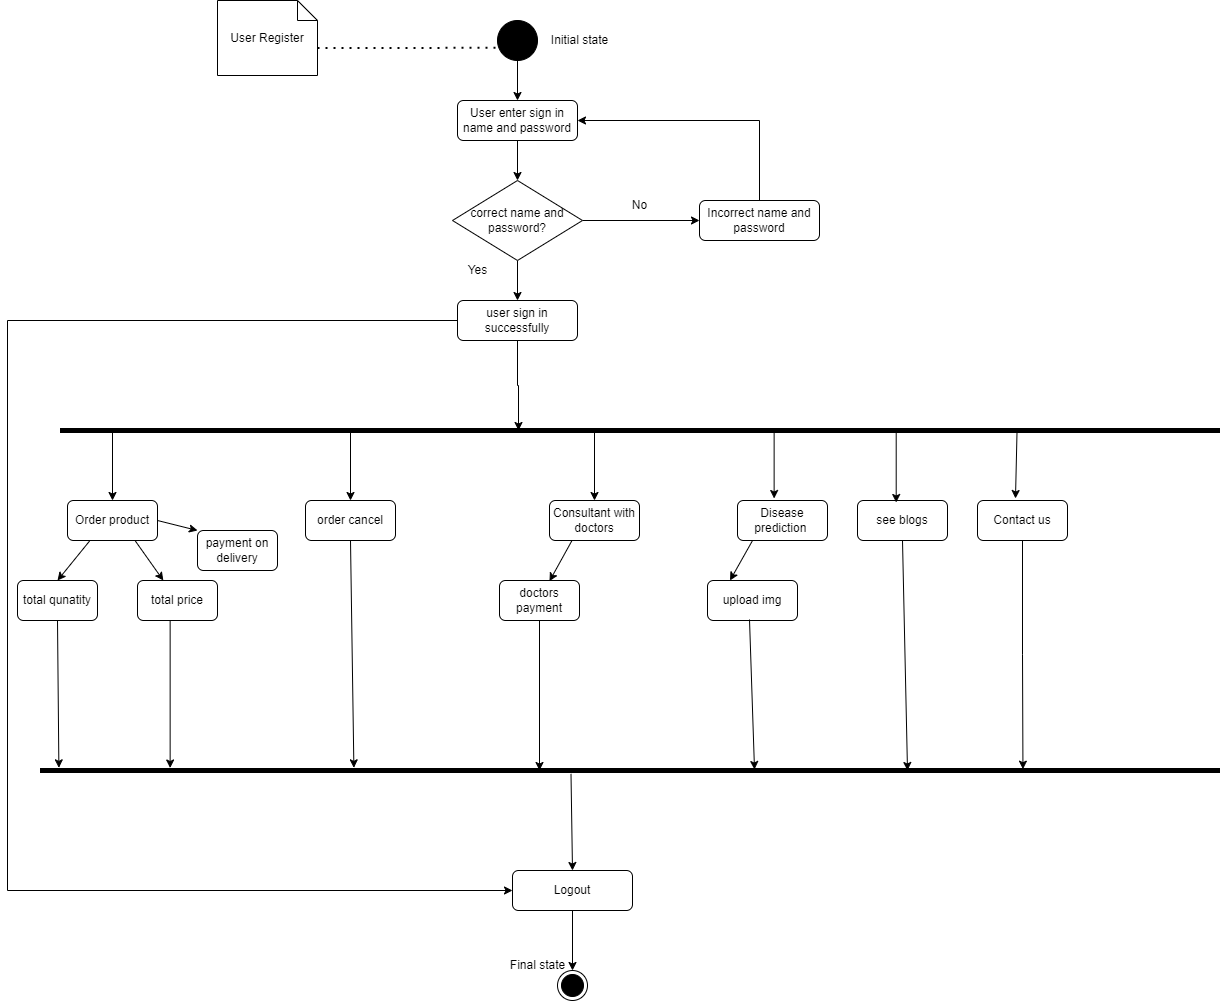

The diagram above was exported from draw.io. Its source (the exported page's mxGraphModel, read from the mxfile embedded in the PNG):
<mxGraphModel dx="864" dy="516" grid="1" gridSize="10" guides="1" tooltips="1" connect="1" arrows="1" fold="1" page="1" pageScale="1" pageWidth="1600" pageHeight="900" math="0" shadow="0">
  <root>
    <mxCell id="0" />
    <mxCell id="1" parent="0" />
    <mxCell id="YfkFeq29WAVfxrK2HC5t-3" style="edgeStyle=orthogonalEdgeStyle;rounded=0;orthogonalLoop=1;jettySize=auto;html=1;exitX=0.5;exitY=1;exitDx=0;exitDy=0;entryX=0.5;entryY=0;entryDx=0;entryDy=0;" parent="1" source="YfkFeq29WAVfxrK2HC5t-1" target="YfkFeq29WAVfxrK2HC5t-2" edge="1">
      <mxGeometry relative="1" as="geometry" />
    </mxCell>
    <mxCell id="YfkFeq29WAVfxrK2HC5t-1" value="" style="shape=ellipse;html=1;fillColor=strokeColor;fontSize=18;fontColor=#ffffff;" parent="1" vertex="1">
      <mxGeometry x="520" y="40" width="40" height="40" as="geometry" />
    </mxCell>
    <mxCell id="bGUKDtvJynTftGKu7LBk-6" style="edgeStyle=orthogonalEdgeStyle;rounded=0;orthogonalLoop=1;jettySize=auto;html=1;exitX=0.5;exitY=1;exitDx=0;exitDy=0;entryX=0.5;entryY=0;entryDx=0;entryDy=0;" parent="1" source="YfkFeq29WAVfxrK2HC5t-2" target="YfkFeq29WAVfxrK2HC5t-18" edge="1">
      <mxGeometry relative="1" as="geometry" />
    </mxCell>
    <mxCell id="YfkFeq29WAVfxrK2HC5t-2" value="User enter sign in name and password" style="rounded=1;whiteSpace=wrap;html=1;" parent="1" vertex="1">
      <mxGeometry x="480" y="120" width="120" height="40" as="geometry" />
    </mxCell>
    <mxCell id="bGUKDtvJynTftGKu7LBk-8" style="edgeStyle=orthogonalEdgeStyle;rounded=0;orthogonalLoop=1;jettySize=auto;html=1;exitX=0.5;exitY=1;exitDx=0;exitDy=0;entryX=0.5;entryY=0;entryDx=0;entryDy=0;" parent="1" source="YfkFeq29WAVfxrK2HC5t-18" target="bGUKDtvJynTftGKu7LBk-7" edge="1">
      <mxGeometry relative="1" as="geometry" />
    </mxCell>
    <mxCell id="bGUKDtvJynTftGKu7LBk-12" style="edgeStyle=orthogonalEdgeStyle;rounded=0;orthogonalLoop=1;jettySize=auto;html=1;entryX=0;entryY=0.5;entryDx=0;entryDy=0;" parent="1" source="YfkFeq29WAVfxrK2HC5t-18" target="bGUKDtvJynTftGKu7LBk-11" edge="1">
      <mxGeometry relative="1" as="geometry" />
    </mxCell>
    <mxCell id="YfkFeq29WAVfxrK2HC5t-18" value="correct name and password?" style="rhombus;whiteSpace=wrap;html=1;" parent="1" vertex="1">
      <mxGeometry x="475" y="200" width="130" height="80" as="geometry" />
    </mxCell>
    <mxCell id="YfkFeq29WAVfxrK2HC5t-23" value="" style="html=1;points=[];perimeter=orthogonalPerimeter;fillColor=#000000;strokeColor=none;rotation=-90;" parent="1" vertex="1">
      <mxGeometry x="660" y="-130" width="5" height="1160" as="geometry" />
    </mxCell>
    <mxCell id="YfkFeq29WAVfxrK2HC5t-26" value="Order product" style="rounded=1;whiteSpace=wrap;html=1;" parent="1" vertex="1">
      <mxGeometry x="90" y="520" width="90" height="40" as="geometry" />
    </mxCell>
    <mxCell id="YfkFeq29WAVfxrK2HC5t-27" value="" style="endArrow=classic;html=1;rounded=0;entryX=0.5;entryY=0;entryDx=0;entryDy=0;" parent="1" source="YfkFeq29WAVfxrK2HC5t-23" target="YfkFeq29WAVfxrK2HC5t-26" edge="1">
      <mxGeometry width="50" height="50" relative="1" as="geometry">
        <mxPoint x="220" y="520" as="sourcePoint" />
        <mxPoint x="270" y="470" as="targetPoint" />
      </mxGeometry>
    </mxCell>
    <mxCell id="YfkFeq29WAVfxrK2HC5t-28" value="total qunatity" style="rounded=1;whiteSpace=wrap;html=1;" parent="1" vertex="1">
      <mxGeometry x="40" y="600" width="80" height="40" as="geometry" />
    </mxCell>
    <mxCell id="YfkFeq29WAVfxrK2HC5t-29" value="total price" style="rounded=1;whiteSpace=wrap;html=1;" parent="1" vertex="1">
      <mxGeometry x="160" y="600" width="80" height="40" as="geometry" />
    </mxCell>
    <mxCell id="YfkFeq29WAVfxrK2HC5t-31" value="" style="endArrow=classic;html=1;rounded=0;exitX=0.25;exitY=1;exitDx=0;exitDy=0;entryX=0.5;entryY=0;entryDx=0;entryDy=0;" parent="1" source="YfkFeq29WAVfxrK2HC5t-26" target="YfkFeq29WAVfxrK2HC5t-28" edge="1">
      <mxGeometry width="50" height="50" relative="1" as="geometry">
        <mxPoint x="250" y="580" as="sourcePoint" />
        <mxPoint x="300" y="530" as="targetPoint" />
      </mxGeometry>
    </mxCell>
    <mxCell id="YfkFeq29WAVfxrK2HC5t-32" value="" style="endArrow=classic;html=1;rounded=0;exitX=0.75;exitY=1;exitDx=0;exitDy=0;" parent="1" source="YfkFeq29WAVfxrK2HC5t-26" target="YfkFeq29WAVfxrK2HC5t-29" edge="1">
      <mxGeometry width="50" height="50" relative="1" as="geometry">
        <mxPoint x="140" y="710" as="sourcePoint" />
        <mxPoint x="190" y="660" as="targetPoint" />
      </mxGeometry>
    </mxCell>
    <mxCell id="YfkFeq29WAVfxrK2HC5t-33" value="order cancel" style="rounded=1;whiteSpace=wrap;html=1;" parent="1" vertex="1">
      <mxGeometry x="328" y="520" width="90" height="40" as="geometry" />
    </mxCell>
    <mxCell id="YfkFeq29WAVfxrK2HC5t-34" value="" style="endArrow=classic;html=1;rounded=0;entryX=0.5;entryY=0;entryDx=0;entryDy=0;" parent="1" source="YfkFeq29WAVfxrK2HC5t-23" target="YfkFeq29WAVfxrK2HC5t-33" edge="1">
      <mxGeometry width="50" height="50" relative="1" as="geometry">
        <mxPoint x="410" y="510" as="sourcePoint" />
        <mxPoint x="460" y="460" as="targetPoint" />
      </mxGeometry>
    </mxCell>
    <mxCell id="YfkFeq29WAVfxrK2HC5t-39" value="Consultant with doctors" style="rounded=1;whiteSpace=wrap;html=1;" parent="1" vertex="1">
      <mxGeometry x="572" y="520" width="90" height="40" as="geometry" />
    </mxCell>
    <mxCell id="YfkFeq29WAVfxrK2HC5t-41" value="doctors payment" style="rounded=1;whiteSpace=wrap;html=1;" parent="1" vertex="1">
      <mxGeometry x="522" y="600" width="80" height="40" as="geometry" />
    </mxCell>
    <mxCell id="YfkFeq29WAVfxrK2HC5t-42" value="" style="endArrow=classic;html=1;rounded=0;exitX=0.25;exitY=1;exitDx=0;exitDy=0;entryX=0.625;entryY=0.017;entryDx=0;entryDy=0;entryPerimeter=0;" parent="1" source="YfkFeq29WAVfxrK2HC5t-39" target="YfkFeq29WAVfxrK2HC5t-41" edge="1">
      <mxGeometry width="50" height="50" relative="1" as="geometry">
        <mxPoint x="780" y="570" as="sourcePoint" />
        <mxPoint x="830" y="520" as="targetPoint" />
      </mxGeometry>
    </mxCell>
    <mxCell id="YfkFeq29WAVfxrK2HC5t-44" value="" style="endArrow=classic;html=1;rounded=0;entryX=0.5;entryY=0;entryDx=0;entryDy=0;" parent="1" source="YfkFeq29WAVfxrK2HC5t-23" target="YfkFeq29WAVfxrK2HC5t-39" edge="1">
      <mxGeometry width="50" height="50" relative="1" as="geometry">
        <mxPoint x="618.01" y="460.00499999999994" as="sourcePoint" />
        <mxPoint x="615.99" y="527.34" as="targetPoint" />
      </mxGeometry>
    </mxCell>
    <mxCell id="YfkFeq29WAVfxrK2HC5t-46" value="Disease prediction&amp;nbsp;" style="rounded=1;whiteSpace=wrap;html=1;" parent="1" vertex="1">
      <mxGeometry x="760" y="520" width="90" height="40" as="geometry" />
    </mxCell>
    <mxCell id="YfkFeq29WAVfxrK2HC5t-47" value="upload img" style="rounded=1;whiteSpace=wrap;html=1;" parent="1" vertex="1">
      <mxGeometry x="730" y="600" width="90" height="40" as="geometry" />
    </mxCell>
    <mxCell id="YfkFeq29WAVfxrK2HC5t-49" value="" style="endArrow=classic;html=1;rounded=0;entryX=0.407;entryY=-0.05;entryDx=0;entryDy=0;entryPerimeter=0;" parent="1" source="YfkFeq29WAVfxrK2HC5t-23" target="YfkFeq29WAVfxrK2HC5t-46" edge="1">
      <mxGeometry width="50" height="50" relative="1" as="geometry">
        <mxPoint x="860" y="520" as="sourcePoint" />
        <mxPoint x="910" y="470" as="targetPoint" />
      </mxGeometry>
    </mxCell>
    <mxCell id="YfkFeq29WAVfxrK2HC5t-50" value="see blogs" style="rounded=1;whiteSpace=wrap;html=1;" parent="1" vertex="1">
      <mxGeometry x="880" y="520" width="90" height="40" as="geometry" />
    </mxCell>
    <mxCell id="YfkFeq29WAVfxrK2HC5t-51" value="" style="endArrow=classic;html=1;rounded=0;entryX=0.43;entryY=0.05;entryDx=0;entryDy=0;entryPerimeter=0;" parent="1" source="YfkFeq29WAVfxrK2HC5t-23" target="YfkFeq29WAVfxrK2HC5t-50" edge="1">
      <mxGeometry width="50" height="50" relative="1" as="geometry">
        <mxPoint x="930" y="510" as="sourcePoint" />
        <mxPoint x="980" y="460" as="targetPoint" />
      </mxGeometry>
    </mxCell>
    <mxCell id="YfkFeq29WAVfxrK2HC5t-53" value="" style="html=1;points=[];perimeter=orthogonalPerimeter;fillColor=#000000;strokeColor=none;rotation=-90;" parent="1" vertex="1">
      <mxGeometry x="650" y="200" width="5" height="1180" as="geometry" />
    </mxCell>
    <mxCell id="YfkFeq29WAVfxrK2HC5t-55" value="" style="endArrow=classic;html=1;rounded=0;exitX=0.5;exitY=1;exitDx=0;exitDy=0;entryX=1.033;entryY=0.016;entryDx=0;entryDy=0;entryPerimeter=0;" parent="1" source="YfkFeq29WAVfxrK2HC5t-28" target="YfkFeq29WAVfxrK2HC5t-53" edge="1">
      <mxGeometry width="50" height="50" relative="1" as="geometry">
        <mxPoint x="170" y="740" as="sourcePoint" />
        <mxPoint x="220" y="690" as="targetPoint" />
      </mxGeometry>
    </mxCell>
    <mxCell id="YfkFeq29WAVfxrK2HC5t-56" value="" style="endArrow=classic;html=1;rounded=0;exitX=0.408;exitY=1;exitDx=0;exitDy=0;exitPerimeter=0;" parent="1" source="YfkFeq29WAVfxrK2HC5t-29" target="YfkFeq29WAVfxrK2HC5t-53" edge="1">
      <mxGeometry width="50" height="50" relative="1" as="geometry">
        <mxPoint x="190" y="730" as="sourcePoint" />
        <mxPoint x="240" y="680" as="targetPoint" />
      </mxGeometry>
    </mxCell>
    <mxCell id="YfkFeq29WAVfxrK2HC5t-59" value="" style="endArrow=classic;html=1;rounded=0;exitX=0.5;exitY=1;exitDx=0;exitDy=0;" parent="1" source="YfkFeq29WAVfxrK2HC5t-41" edge="1">
      <mxGeometry width="50" height="50" relative="1" as="geometry">
        <mxPoint x="560" y="720" as="sourcePoint" />
        <mxPoint x="562" y="790" as="targetPoint" />
      </mxGeometry>
    </mxCell>
    <mxCell id="YfkFeq29WAVfxrK2HC5t-61" value="" style="endArrow=classic;html=1;rounded=0;exitX=0.5;exitY=1;exitDx=0;exitDy=0;" parent="1" edge="1">
      <mxGeometry width="50" height="50" relative="1" as="geometry">
        <mxPoint x="772" y="639" as="sourcePoint" />
        <mxPoint x="777" y="789" as="targetPoint" />
      </mxGeometry>
    </mxCell>
    <mxCell id="YfkFeq29WAVfxrK2HC5t-62" value="" style="endArrow=classic;html=1;rounded=0;exitX=0.5;exitY=1;exitDx=0;exitDy=0;" parent="1" source="YfkFeq29WAVfxrK2HC5t-50" edge="1">
      <mxGeometry width="50" height="50" relative="1" as="geometry">
        <mxPoint x="930" y="730" as="sourcePoint" />
        <mxPoint x="930" y="790" as="targetPoint" />
      </mxGeometry>
    </mxCell>
    <mxCell id="YfkFeq29WAVfxrK2HC5t-63" value="" style="ellipse;html=1;shape=endState;fillColor=strokeColor;" parent="1" vertex="1">
      <mxGeometry x="580" y="990" width="30" height="30" as="geometry" />
    </mxCell>
    <mxCell id="YfkFeq29WAVfxrK2HC5t-67" style="edgeStyle=orthogonalEdgeStyle;rounded=0;orthogonalLoop=1;jettySize=auto;html=1;entryX=0.5;entryY=0;entryDx=0;entryDy=0;" parent="1" source="YfkFeq29WAVfxrK2HC5t-65" target="YfkFeq29WAVfxrK2HC5t-63" edge="1">
      <mxGeometry relative="1" as="geometry" />
    </mxCell>
    <mxCell id="YfkFeq29WAVfxrK2HC5t-65" value="Logout" style="rounded=1;whiteSpace=wrap;html=1;" parent="1" vertex="1">
      <mxGeometry x="535" y="890" width="120" height="40" as="geometry" />
    </mxCell>
    <mxCell id="YfkFeq29WAVfxrK2HC5t-66" value="" style="endArrow=classic;html=1;rounded=0;entryX=0.5;entryY=0;entryDx=0;entryDy=0;exitX=-0.167;exitY=0.45;exitDx=0;exitDy=0;exitPerimeter=0;" parent="1" source="YfkFeq29WAVfxrK2HC5t-53" target="YfkFeq29WAVfxrK2HC5t-65" edge="1">
      <mxGeometry width="50" height="50" relative="1" as="geometry">
        <mxPoint x="497" y="800" as="sourcePoint" />
        <mxPoint x="570" y="820" as="targetPoint" />
      </mxGeometry>
    </mxCell>
    <mxCell id="bGUKDtvJynTftGKu7LBk-2" value="Initial state" style="text;html=1;align=center;verticalAlign=middle;resizable=0;points=[];autosize=1;strokeColor=none;fillColor=none;" parent="1" vertex="1">
      <mxGeometry x="562" y="45" width="80" height="30" as="geometry" />
    </mxCell>
    <mxCell id="bGUKDtvJynTftGKu7LBk-3" value="Final state" style="text;html=1;align=center;verticalAlign=middle;resizable=0;points=[];autosize=1;strokeColor=none;fillColor=none;" parent="1" vertex="1">
      <mxGeometry x="520" y="970" width="80" height="30" as="geometry" />
    </mxCell>
    <mxCell id="bGUKDtvJynTftGKu7LBk-4" value="User Register" style="shape=note;size=20;whiteSpace=wrap;html=1;" parent="1" vertex="1">
      <mxGeometry x="240" y="20" width="100" height="75" as="geometry" />
    </mxCell>
    <mxCell id="bGUKDtvJynTftGKu7LBk-5" value="" style="endArrow=none;dashed=1;html=1;dashPattern=1 3;strokeWidth=2;rounded=0;exitX=0;exitY=0;exitDx=100;exitDy=47.5;exitPerimeter=0;entryX=0.067;entryY=0.683;entryDx=0;entryDy=0;entryPerimeter=0;" parent="1" source="bGUKDtvJynTftGKu7LBk-4" target="YfkFeq29WAVfxrK2HC5t-1" edge="1">
      <mxGeometry width="50" height="50" relative="1" as="geometry">
        <mxPoint x="390" y="100" as="sourcePoint" />
        <mxPoint x="440" y="50" as="targetPoint" />
      </mxGeometry>
    </mxCell>
    <mxCell id="bGUKDtvJynTftGKu7LBk-10" style="edgeStyle=orthogonalEdgeStyle;rounded=0;orthogonalLoop=1;jettySize=auto;html=1;exitX=0.5;exitY=1;exitDx=0;exitDy=0;" parent="1" source="bGUKDtvJynTftGKu7LBk-7" edge="1">
      <mxGeometry relative="1" as="geometry">
        <mxPoint x="541" y="450" as="targetPoint" />
      </mxGeometry>
    </mxCell>
    <mxCell id="bGUKDtvJynTftGKu7LBk-7" value="user sign in successfully" style="rounded=1;whiteSpace=wrap;html=1;" parent="1" vertex="1">
      <mxGeometry x="480" y="320" width="120" height="40" as="geometry" />
    </mxCell>
    <mxCell id="bGUKDtvJynTftGKu7LBk-9" value="Yes" style="text;html=1;align=center;verticalAlign=middle;resizable=0;points=[];autosize=1;strokeColor=none;fillColor=none;" parent="1" vertex="1">
      <mxGeometry x="480" y="275" width="40" height="30" as="geometry" />
    </mxCell>
    <mxCell id="bGUKDtvJynTftGKu7LBk-14" style="edgeStyle=orthogonalEdgeStyle;rounded=0;orthogonalLoop=1;jettySize=auto;html=1;exitX=0.5;exitY=0;exitDx=0;exitDy=0;entryX=1;entryY=0.5;entryDx=0;entryDy=0;" parent="1" source="bGUKDtvJynTftGKu7LBk-11" target="YfkFeq29WAVfxrK2HC5t-2" edge="1">
      <mxGeometry relative="1" as="geometry" />
    </mxCell>
    <mxCell id="bGUKDtvJynTftGKu7LBk-11" value="Incorrect name and password" style="rounded=1;whiteSpace=wrap;html=1;" parent="1" vertex="1">
      <mxGeometry x="722" y="220" width="120" height="40" as="geometry" />
    </mxCell>
    <mxCell id="bGUKDtvJynTftGKu7LBk-13" value="No" style="text;html=1;align=center;verticalAlign=middle;resizable=0;points=[];autosize=1;strokeColor=none;fillColor=none;" parent="1" vertex="1">
      <mxGeometry x="642" y="210" width="40" height="30" as="geometry" />
    </mxCell>
    <mxCell id="s9yKJ-KTArswOim1c0g2-3" value="" style="endArrow=classic;html=1;rounded=0;exitX=0.5;exitY=1;exitDx=0;exitDy=0;entryX=1.033;entryY=0.266;entryDx=0;entryDy=0;entryPerimeter=0;" parent="1" source="YfkFeq29WAVfxrK2HC5t-33" target="YfkFeq29WAVfxrK2HC5t-53" edge="1">
      <mxGeometry width="50" height="50" relative="1" as="geometry">
        <mxPoint x="360" y="750" as="sourcePoint" />
        <mxPoint x="378" y="650" as="targetPoint" />
      </mxGeometry>
    </mxCell>
    <mxCell id="s9yKJ-KTArswOim1c0g2-8" value="" style="endArrow=classic;html=1;rounded=0;entryX=0.25;entryY=0;entryDx=0;entryDy=0;exitX=0.163;exitY=1.017;exitDx=0;exitDy=0;exitPerimeter=0;" parent="1" source="YfkFeq29WAVfxrK2HC5t-46" target="YfkFeq29WAVfxrK2HC5t-47" edge="1">
      <mxGeometry width="50" height="50" relative="1" as="geometry">
        <mxPoint x="710" y="590" as="sourcePoint" />
        <mxPoint x="760" y="540" as="targetPoint" />
      </mxGeometry>
    </mxCell>
    <mxCell id="s9yKJ-KTArswOim1c0g2-12" style="edgeStyle=orthogonalEdgeStyle;rounded=0;orthogonalLoop=1;jettySize=auto;html=1;exitX=0.5;exitY=1;exitDx=0;exitDy=0;entryX=0.767;entryY=0.833;entryDx=0;entryDy=0;entryPerimeter=0;" parent="1" source="s9yKJ-KTArswOim1c0g2-9" target="YfkFeq29WAVfxrK2HC5t-53" edge="1">
      <mxGeometry relative="1" as="geometry">
        <mxPoint x="1045" y="600" as="targetPoint" />
      </mxGeometry>
    </mxCell>
    <mxCell id="s9yKJ-KTArswOim1c0g2-9" value="Contact us" style="rounded=1;whiteSpace=wrap;html=1;" parent="1" vertex="1">
      <mxGeometry x="1000" y="520" width="90" height="40" as="geometry" />
    </mxCell>
    <mxCell id="s9yKJ-KTArswOim1c0g2-10" value="" style="endArrow=classic;html=1;rounded=0;exitX=0.1;exitY=0.825;exitDx=0;exitDy=0;exitPerimeter=0;entryX=0.422;entryY=-0.05;entryDx=0;entryDy=0;entryPerimeter=0;" parent="1" source="YfkFeq29WAVfxrK2HC5t-23" target="s9yKJ-KTArswOim1c0g2-9" edge="1">
      <mxGeometry width="50" height="50" relative="1" as="geometry">
        <mxPoint x="1040" y="520" as="sourcePoint" />
        <mxPoint x="1090" y="470" as="targetPoint" />
      </mxGeometry>
    </mxCell>
    <mxCell id="BVnh24IQ3zwA0z6C-0V9-1" value="payment on delivery" style="rounded=1;whiteSpace=wrap;html=1;" parent="1" vertex="1">
      <mxGeometry x="220" y="550" width="80" height="40" as="geometry" />
    </mxCell>
    <mxCell id="BVnh24IQ3zwA0z6C-0V9-2" value="" style="endArrow=classic;html=1;rounded=0;exitX=1;exitY=0.5;exitDx=0;exitDy=0;entryX=0;entryY=0;entryDx=0;entryDy=0;" parent="1" source="YfkFeq29WAVfxrK2HC5t-26" target="BVnh24IQ3zwA0z6C-0V9-1" edge="1">
      <mxGeometry width="50" height="50" relative="1" as="geometry">
        <mxPoint x="240" y="540" as="sourcePoint" />
        <mxPoint x="290" y="490" as="targetPoint" />
      </mxGeometry>
    </mxCell>
    <mxCell id="nSIqqQqxsZkgcaiCcNSv-1" style="edgeStyle=orthogonalEdgeStyle;rounded=0;orthogonalLoop=1;jettySize=auto;html=1;exitX=0;exitY=0.5;exitDx=0;exitDy=0;entryX=0;entryY=0.5;entryDx=0;entryDy=0;" edge="1" parent="1" source="bGUKDtvJynTftGKu7LBk-7" target="YfkFeq29WAVfxrK2HC5t-65">
      <mxGeometry relative="1" as="geometry">
        <mxPoint x="551" y="460" as="targetPoint" />
        <mxPoint x="550" y="370" as="sourcePoint" />
        <Array as="points">
          <mxPoint x="30" y="340" />
          <mxPoint x="30" y="910" />
        </Array>
      </mxGeometry>
    </mxCell>
  </root>
</mxGraphModel>